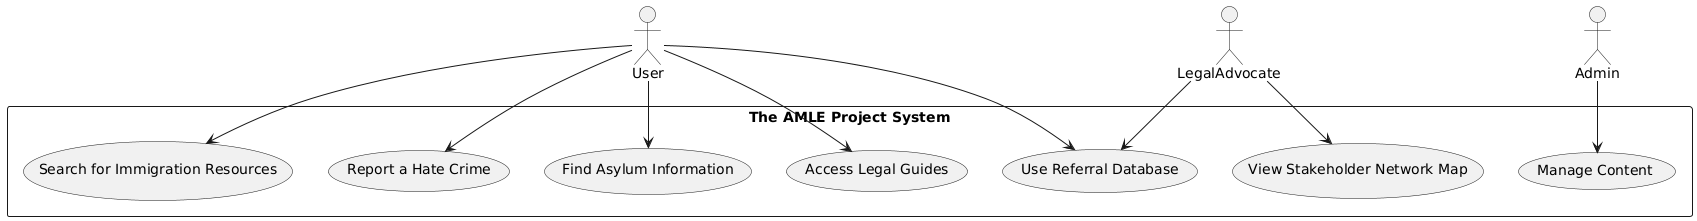

The diagram above was rendered by PlantUML. Its source (embedded in the PNG):
@startuml
actor User
actor LegalAdvocate
actor Admin

rectangle "The AMLE Project System" {
    usecase "Search for Immigration Resources" as U1
    usecase "Report a Hate Crime" as U2
    usecase "Find Asylum Information" as U3
    usecase "Access Legal Guides" as U4
    usecase "Use Referral Database" as U5
    usecase "View Stakeholder Network Map" as U6
    usecase "Manage Content" as U7
}

User --> U1
User --> U2
User --> U3
User --> U4
User --> U5
LegalAdvocate --> U5
LegalAdvocate --> U6
Admin --> U7
@enduml